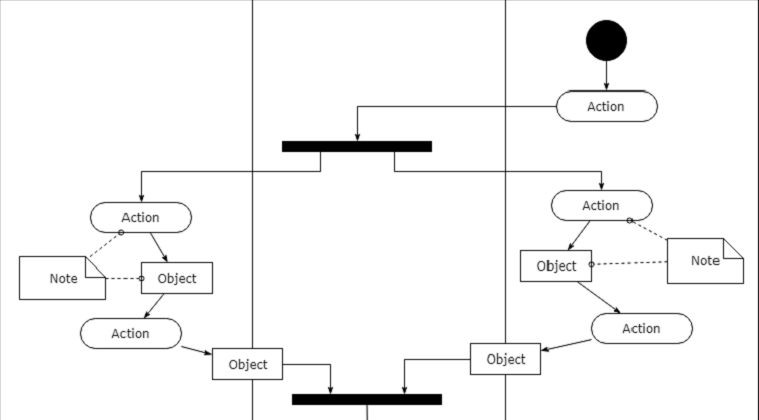

The diagram above was exported from draw.io. Its source (the exported page's mxGraphModel, read from the mxfile embedded in the PNG):
<mxGraphModel dx="1006" dy="636" grid="1" gridSize="10" guides="1" tooltips="1" connect="1" arrows="1" fold="1" page="1" pageScale="1" pageWidth="850" pageHeight="1100" background="#ffffff" math="0" shadow="0">
  <root>
    <mxCell id="0" />
    <mxCell id="1" parent="0" />
    <mxCell id="1c1d494c118603dd-1" value="Pool" style="swimlane;html=1;childLayout=stackLayout;startSize=20;rounded=0;shadow=0;comic=0;labelBackgroundColor=none;strokeColor=#000000;strokeWidth=1;fillColor=#ffffff;fontFamily=Verdana;fontSize=12;fontColor=#000000;align=center;" parent="1" vertex="1">
      <mxGeometry x="40" y="20" width="750" height="610" as="geometry" />
    </mxCell>
    <mxCell id="1c1d494c118603dd-2" value="Lane 1" style="swimlane;html=1;startSize=20;" parent="1c1d494c118603dd-1" vertex="1">
      <mxGeometry y="20" width="250" height="590" as="geometry" />
    </mxCell>
    <mxCell id="1c1d494c118603dd-34" style="edgeStyle=none;rounded=0;html=1;labelBackgroundColor=none;startArrow=none;startFill=0;startSize=5;endArrow=classicThin;endFill=1;endSize=5;jettySize=auto;orthogonalLoop=1;strokeColor=#000000;strokeWidth=1;fontFamily=Verdana;fontSize=12;fontColor=#000000;" parent="1c1d494c118603dd-2" source="1c1d494c118603dd-6" target="1c1d494c118603dd-10" edge="1">
      <mxGeometry relative="1" as="geometry" />
    </mxCell>
    <mxCell id="1c1d494c118603dd-6" value="Action" style="rounded=1;whiteSpace=wrap;html=1;shadow=0;comic=0;labelBackgroundColor=none;strokeColor=#000000;strokeWidth=1;fillColor=#ffffff;fontFamily=Verdana;fontSize=12;fontColor=#000000;align=center;arcSize=50;" parent="1c1d494c118603dd-2" vertex="1">
      <mxGeometry x="90" y="220" width="100" height="30" as="geometry" />
    </mxCell>
    <mxCell id="1c1d494c118603dd-7" value="Action" style="rounded=1;whiteSpace=wrap;html=1;shadow=0;comic=0;labelBackgroundColor=none;strokeColor=#000000;strokeWidth=1;fillColor=#ffffff;fontFamily=Verdana;fontSize=12;fontColor=#000000;align=center;arcSize=50;" parent="1c1d494c118603dd-2" vertex="1">
      <mxGeometry x="80" y="335" width="100" height="30" as="geometry" />
    </mxCell>
    <mxCell id="1c1d494c118603dd-35" style="edgeStyle=none;rounded=0;html=1;labelBackgroundColor=none;startArrow=none;startFill=0;startSize=5;endArrow=classicThin;endFill=1;endSize=5;jettySize=auto;orthogonalLoop=1;strokeColor=#000000;strokeWidth=1;fontFamily=Verdana;fontSize=12;fontColor=#000000;" parent="1c1d494c118603dd-2" source="1c1d494c118603dd-10" target="1c1d494c118603dd-7" edge="1">
      <mxGeometry relative="1" as="geometry" />
    </mxCell>
    <mxCell id="1c1d494c118603dd-10" value="Object" style="rounded=0;whiteSpace=wrap;html=1;shadow=0;comic=0;labelBackgroundColor=none;strokeColor=#000000;strokeWidth=1;fillColor=#ffffff;fontFamily=Verdana;fontSize=12;fontColor=#000000;align=center;arcSize=50;" parent="1c1d494c118603dd-2" vertex="1">
      <mxGeometry x="140" y="280" width="70" height="30" as="geometry" />
    </mxCell>
    <mxCell id="1c1d494c118603dd-46" style="edgeStyle=none;rounded=0;html=1;labelBackgroundColor=none;startArrow=none;startFill=0;startSize=5;endArrow=oval;endFill=0;endSize=5;jettySize=auto;orthogonalLoop=1;strokeColor=#000000;strokeWidth=1;fontFamily=Verdana;fontSize=12;fontColor=#000000;dashed=1;" parent="1c1d494c118603dd-2" source="1c1d494c118603dd-21" target="1c1d494c118603dd-6" edge="1">
      <mxGeometry relative="1" as="geometry" />
    </mxCell>
    <mxCell id="1c1d494c118603dd-47" style="edgeStyle=none;rounded=0;html=1;dashed=1;labelBackgroundColor=none;startArrow=none;startFill=0;startSize=5;endArrow=oval;endFill=0;endSize=5;jettySize=auto;orthogonalLoop=1;strokeColor=#000000;strokeWidth=1;fontFamily=Verdana;fontSize=12;fontColor=#000000;" parent="1c1d494c118603dd-2" source="1c1d494c118603dd-21" target="1c1d494c118603dd-10" edge="1">
      <mxGeometry relative="1" as="geometry" />
    </mxCell>
    <mxCell id="1c1d494c118603dd-21" value="Note" style="shape=note;whiteSpace=wrap;html=1;rounded=0;shadow=0;comic=0;labelBackgroundColor=none;strokeColor=#000000;strokeWidth=1;fillColor=#ffffff;fontFamily=Verdana;fontSize=12;fontColor=#000000;align=center;size=20;" parent="1c1d494c118603dd-2" vertex="1">
      <mxGeometry x="20" y="274" width="85" height="42" as="geometry" />
    </mxCell>
    <mxCell id="1c1d494c118603dd-3" value="Lane 2" style="swimlane;html=1;startSize=20;" parent="1c1d494c118603dd-1" vertex="1">
      <mxGeometry x="250" y="20" width="250" height="590" as="geometry" />
    </mxCell>
    <mxCell id="60571a20871a0731-3" value="" style="whiteSpace=wrap;html=1;rounded=0;shadow=0;comic=0;labelBackgroundColor=none;strokeColor=#000000;strokeWidth=1;fillColor=#000000;fontFamily=Verdana;fontSize=12;fontColor=#000000;align=center;rotation=0;" parent="1c1d494c118603dd-3" vertex="1">
      <mxGeometry x="30" y="160" width="147" height="10" as="geometry" />
    </mxCell>
    <mxCell id="1c1d494c118603dd-11" value="Action" style="rounded=1;whiteSpace=wrap;html=1;shadow=0;comic=0;labelBackgroundColor=none;strokeColor=#000000;strokeWidth=1;fillColor=#ffffff;fontFamily=Verdana;fontSize=12;fontColor=#000000;align=center;arcSize=50;" parent="1c1d494c118603dd-3" vertex="1">
      <mxGeometry x="64" y="450" width="100" height="30" as="geometry" />
    </mxCell>
    <mxCell id="1c1d494c118603dd-39" style="edgeStyle=none;rounded=0;html=1;labelBackgroundColor=none;startArrow=none;startFill=0;startSize=5;endArrow=classicThin;endFill=1;endSize=5;jettySize=auto;orthogonalLoop=1;strokeColor=#000000;strokeWidth=1;fontFamily=Verdana;fontSize=12;fontColor=#000000;" parent="1c1d494c118603dd-3" source="1c1d494c118603dd-12" target="1c1d494c118603dd-11" edge="1">
      <mxGeometry relative="1" as="geometry" />
    </mxCell>
    <mxCell id="1c1d494c118603dd-12" value="" style="whiteSpace=wrap;html=1;rounded=0;shadow=0;comic=0;labelBackgroundColor=none;strokeColor=#000000;strokeWidth=1;fillColor=#000000;fontFamily=Verdana;fontSize=12;fontColor=#000000;align=center;rotation=0;" parent="1c1d494c118603dd-3" vertex="1">
      <mxGeometry x="40" y="410" width="147" height="10" as="geometry" />
    </mxCell>
    <mxCell id="1c1d494c118603dd-32" style="edgeStyle=orthogonalEdgeStyle;rounded=0;html=1;entryX=0.25;entryY=0;labelBackgroundColor=none;startArrow=none;startFill=0;startSize=5;endArrow=classicThin;endFill=1;endSize=5;jettySize=auto;orthogonalLoop=1;strokeColor=#000000;strokeWidth=1;fontFamily=Verdana;fontSize=12;fontColor=#000000;" parent="1c1d494c118603dd-3" source="1c1d494c118603dd-14" target="1c1d494c118603dd-12" edge="1">
      <mxGeometry relative="1" as="geometry" />
    </mxCell>
    <mxCell id="1c1d494c118603dd-14" value="Object" style="rounded=0;whiteSpace=wrap;html=1;shadow=0;comic=0;labelBackgroundColor=none;strokeColor=#000000;strokeWidth=1;fillColor=#ffffff;fontFamily=Verdana;fontSize=12;fontColor=#000000;align=center;arcSize=50;" parent="1c1d494c118603dd-3" vertex="1">
      <mxGeometry x="-40" y="365" width="70" height="30" as="geometry" />
    </mxCell>
    <mxCell id="60571a20871a0731-5" value="" style="shape=mxgraph.bpmn.shape;html=1;verticalLabelPosition=bottom;labelBackgroundColor=#ffffff;verticalAlign=top;perimeter=ellipsePerimeter;outline=end;symbol=terminate;rounded=0;shadow=0;comic=0;strokeColor=#000000;strokeWidth=1;fillColor=#ffffff;fontFamily=Verdana;fontSize=12;fontColor=#000000;align=center;" parent="1c1d494c118603dd-3" vertex="1">
      <mxGeometry x="93.5" y="520" width="40" height="40" as="geometry" />
    </mxCell>
    <mxCell id="1c1d494c118603dd-45" style="edgeStyle=none;rounded=0;html=1;labelBackgroundColor=none;startArrow=none;startFill=0;startSize=5;endArrow=classicThin;endFill=1;endSize=5;jettySize=auto;orthogonalLoop=1;strokeColor=#000000;strokeWidth=1;fontFamily=Verdana;fontSize=12;fontColor=#000000;exitX=0.5;exitY=1;exitDx=0;exitDy=0;" parent="1c1d494c118603dd-3" source="1c1d494c118603dd-11" target="60571a20871a0731-5" edge="1">
      <mxGeometry relative="1" as="geometry">
        <mxPoint x="370" y="840" as="sourcePoint" />
      </mxGeometry>
    </mxCell>
    <mxCell id="1c1d494c118603dd-4" value="Lane 3" style="swimlane;html=1;startSize=20;" parent="1c1d494c118603dd-1" vertex="1">
      <mxGeometry x="500" y="20" width="250" height="590" as="geometry" />
    </mxCell>
    <mxCell id="1c1d494c118603dd-27" style="edgeStyle=orthogonalEdgeStyle;rounded=0;html=1;labelBackgroundColor=none;startArrow=none;startFill=0;startSize=5;endArrow=classicThin;endFill=1;endSize=5;jettySize=auto;orthogonalLoop=1;strokeColor=#000000;strokeWidth=1;fontFamily=Verdana;fontSize=12;fontColor=#000000;" parent="1c1d494c118603dd-4" source="60571a20871a0731-4" target="60571a20871a0731-8" edge="1">
      <mxGeometry relative="1" as="geometry" />
    </mxCell>
    <mxCell id="60571a20871a0731-4" value="" style="ellipse;whiteSpace=wrap;html=1;rounded=0;shadow=0;comic=0;labelBackgroundColor=none;strokeColor=#000000;strokeWidth=1;fillColor=#000000;fontFamily=Verdana;fontSize=12;fontColor=#000000;align=center;" parent="1c1d494c118603dd-4" vertex="1">
      <mxGeometry x="80" y="40" width="40" height="40" as="geometry" />
    </mxCell>
    <mxCell id="60571a20871a0731-8" value="Action" style="rounded=1;whiteSpace=wrap;html=1;shadow=0;comic=0;labelBackgroundColor=none;strokeColor=#000000;strokeWidth=1;fillColor=#ffffff;fontFamily=Verdana;fontSize=12;fontColor=#000000;align=center;arcSize=50;" parent="1c1d494c118603dd-4" vertex="1">
      <mxGeometry x="50" y="110" width="100" height="30" as="geometry" />
    </mxCell>
    <mxCell id="1c1d494c118603dd-33" style="rounded=0;html=1;labelBackgroundColor=none;startArrow=none;startFill=0;startSize=5;endArrow=classicThin;endFill=1;endSize=5;jettySize=auto;orthogonalLoop=1;strokeColor=#000000;strokeWidth=1;fontFamily=Verdana;fontSize=12;fontColor=#000000;" parent="1c1d494c118603dd-4" source="1c1d494c118603dd-5" target="1c1d494c118603dd-9" edge="1">
      <mxGeometry relative="1" as="geometry" />
    </mxCell>
    <mxCell id="1c1d494c118603dd-5" value="Action" style="rounded=1;whiteSpace=wrap;html=1;shadow=0;comic=0;labelBackgroundColor=none;strokeColor=#000000;strokeWidth=1;fillColor=#ffffff;fontFamily=Verdana;fontSize=12;fontColor=#000000;align=center;arcSize=50;" parent="1c1d494c118603dd-4" vertex="1">
      <mxGeometry x="45" y="208" width="100" height="30" as="geometry" />
    </mxCell>
    <mxCell id="1c1d494c118603dd-38" style="edgeStyle=none;rounded=0;html=1;labelBackgroundColor=none;startArrow=none;startFill=0;startSize=5;endArrow=classicThin;endFill=1;endSize=5;jettySize=auto;orthogonalLoop=1;strokeColor=#000000;strokeWidth=1;fontFamily=Verdana;fontSize=12;fontColor=#000000;" parent="1c1d494c118603dd-4" source="1c1d494c118603dd-8" target="1c1d494c118603dd-13" edge="1">
      <mxGeometry relative="1" as="geometry" />
    </mxCell>
    <mxCell id="1c1d494c118603dd-8" value="Action" style="rounded=1;whiteSpace=wrap;html=1;shadow=0;comic=0;labelBackgroundColor=none;strokeColor=#000000;strokeWidth=1;fillColor=#ffffff;fontFamily=Verdana;fontSize=12;fontColor=#000000;align=center;arcSize=50;" parent="1c1d494c118603dd-4" vertex="1">
      <mxGeometry x="85" y="330" width="100" height="30" as="geometry" />
    </mxCell>
    <mxCell id="1c1d494c118603dd-37" style="edgeStyle=none;rounded=0;html=1;labelBackgroundColor=none;startArrow=none;startFill=0;startSize=5;endArrow=classicThin;endFill=1;endSize=5;jettySize=auto;orthogonalLoop=1;strokeColor=#000000;strokeWidth=1;fontFamily=Verdana;fontSize=12;fontColor=#000000;" parent="1c1d494c118603dd-4" source="1c1d494c118603dd-9" target="1c1d494c118603dd-8" edge="1">
      <mxGeometry relative="1" as="geometry" />
    </mxCell>
    <mxCell id="1c1d494c118603dd-9" value="Object" style="rounded=0;whiteSpace=wrap;html=1;shadow=0;comic=0;labelBackgroundColor=none;strokeColor=#000000;strokeWidth=1;fillColor=#ffffff;fontFamily=Verdana;fontSize=12;fontColor=#000000;align=center;arcSize=50;" parent="1c1d494c118603dd-4" vertex="1">
      <mxGeometry x="15" y="268" width="70" height="30" as="geometry" />
    </mxCell>
    <mxCell id="1c1d494c118603dd-13" value="Object" style="rounded=0;whiteSpace=wrap;html=1;shadow=0;comic=0;labelBackgroundColor=none;strokeColor=#000000;strokeWidth=1;fillColor=#ffffff;fontFamily=Verdana;fontSize=12;fontColor=#000000;align=center;arcSize=50;" parent="1c1d494c118603dd-4" vertex="1">
      <mxGeometry x="-35" y="360" width="70" height="30" as="geometry" />
    </mxCell>
    <mxCell id="1c1d494c118603dd-48" style="edgeStyle=none;rounded=0;html=1;dashed=1;labelBackgroundColor=none;startArrow=none;startFill=0;startSize=5;endArrow=oval;endFill=0;endSize=5;jettySize=auto;orthogonalLoop=1;strokeColor=#000000;strokeWidth=1;fontFamily=Verdana;fontSize=12;fontColor=#000000;" parent="1c1d494c118603dd-4" source="1c1d494c118603dd-20" target="1c1d494c118603dd-5" edge="1">
      <mxGeometry relative="1" as="geometry" />
    </mxCell>
    <mxCell id="1c1d494c118603dd-49" style="edgeStyle=none;rounded=0;html=1;dashed=1;labelBackgroundColor=none;startArrow=none;startFill=0;startSize=5;endArrow=oval;endFill=0;endSize=5;jettySize=auto;orthogonalLoop=1;strokeColor=#000000;strokeWidth=1;fontFamily=Verdana;fontSize=12;fontColor=#000000;" parent="1c1d494c118603dd-4" source="1c1d494c118603dd-20" target="1c1d494c118603dd-9" edge="1">
      <mxGeometry relative="1" as="geometry" />
    </mxCell>
    <mxCell id="1c1d494c118603dd-20" value="Note" style="shape=note;whiteSpace=wrap;html=1;rounded=0;shadow=0;comic=0;labelBackgroundColor=none;strokeColor=#000000;strokeWidth=1;fillColor=#ffffff;fontFamily=Verdana;fontSize=12;fontColor=#000000;align=center;size=20;" parent="1c1d494c118603dd-4" vertex="1">
      <mxGeometry x="160" y="256" width="75" height="44" as="geometry" />
    </mxCell>
    <mxCell id="1c1d494c118603dd-28" style="edgeStyle=orthogonalEdgeStyle;rounded=0;html=1;entryX=0.5;entryY=0;labelBackgroundColor=none;startArrow=none;startFill=0;startSize=5;endArrow=classicThin;endFill=1;endSize=5;jettySize=auto;orthogonalLoop=1;strokeColor=#000000;strokeWidth=1;fontFamily=Verdana;fontSize=12;fontColor=#000000;" parent="1c1d494c118603dd-1" source="60571a20871a0731-8" target="60571a20871a0731-3" edge="1">
      <mxGeometry relative="1" as="geometry">
        <Array as="points">
          <mxPoint x="354" y="145" />
        </Array>
      </mxGeometry>
    </mxCell>
    <mxCell id="1c1d494c118603dd-29" style="edgeStyle=orthogonalEdgeStyle;rounded=0;html=1;exitX=0.75;exitY=1;labelBackgroundColor=none;startArrow=none;startFill=0;startSize=5;endArrow=classicThin;endFill=1;endSize=5;jettySize=auto;orthogonalLoop=1;strokeColor=#000000;strokeWidth=1;fontFamily=Verdana;fontSize=12;fontColor=#000000;" parent="1c1d494c118603dd-1" source="60571a20871a0731-3" target="1c1d494c118603dd-5" edge="1">
      <mxGeometry relative="1" as="geometry">
        <Array as="points">
          <mxPoint x="390" y="210" />
          <mxPoint x="595" y="210" />
        </Array>
      </mxGeometry>
    </mxCell>
    <mxCell id="1c1d494c118603dd-30" style="edgeStyle=orthogonalEdgeStyle;rounded=0;html=1;exitX=0.25;exitY=1;entryX=0.5;entryY=0;labelBackgroundColor=none;startArrow=none;startFill=0;startSize=5;endArrow=classicThin;endFill=1;endSize=5;jettySize=auto;orthogonalLoop=1;strokeColor=#000000;strokeWidth=1;fontFamily=Verdana;fontSize=12;fontColor=#000000;" parent="1c1d494c118603dd-1" source="60571a20871a0731-3" target="1c1d494c118603dd-6" edge="1">
      <mxGeometry relative="1" as="geometry">
        <Array as="points">
          <mxPoint x="317" y="210" />
          <mxPoint x="140" y="210" />
        </Array>
      </mxGeometry>
    </mxCell>
    <mxCell id="1c1d494c118603dd-31" style="edgeStyle=orthogonalEdgeStyle;rounded=0;html=1;entryX=0.75;entryY=0;labelBackgroundColor=none;startArrow=none;startFill=0;startSize=5;endArrow=classicThin;endFill=1;endSize=5;jettySize=auto;orthogonalLoop=1;strokeColor=#000000;strokeWidth=1;fontFamily=Verdana;fontSize=12;fontColor=#000000;" parent="1c1d494c118603dd-1" source="1c1d494c118603dd-13" target="1c1d494c118603dd-12" edge="1">
      <mxGeometry relative="1" as="geometry" />
    </mxCell>
    <mxCell id="1c1d494c118603dd-36" style="edgeStyle=none;rounded=0;html=1;labelBackgroundColor=none;startArrow=none;startFill=0;startSize=5;endArrow=classicThin;endFill=1;endSize=5;jettySize=auto;orthogonalLoop=1;strokeColor=#000000;strokeWidth=1;fontFamily=Verdana;fontSize=12;fontColor=#000000;" parent="1c1d494c118603dd-1" source="1c1d494c118603dd-7" target="1c1d494c118603dd-14" edge="1">
      <mxGeometry relative="1" as="geometry" />
    </mxCell>
  </root>
</mxGraphModel>